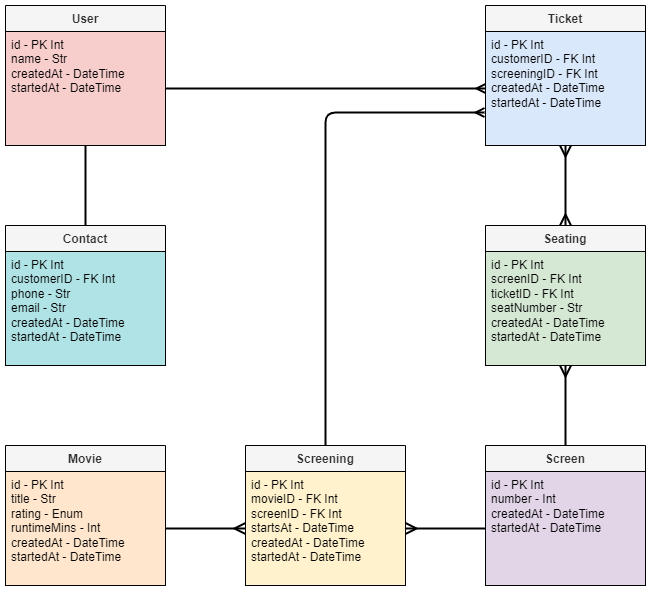

The diagram above was exported from draw.io. Its source (the exported page's mxGraphModel, read from the mxfile embedded in the PNG):
<mxGraphModel dx="1393" dy="816" grid="1" gridSize="10" guides="1" tooltips="1" connect="1" arrows="1" fold="1" page="1" pageScale="1" pageWidth="827" pageHeight="1169" math="0" shadow="0">
  <root>
    <mxCell id="WIyWlLk6GJQsqaUBKTNV-0" />
    <mxCell id="WIyWlLk6GJQsqaUBKTNV-1" parent="WIyWlLk6GJQsqaUBKTNV-0" />
    <mxCell id="zkfFHV4jXpPFQw0GAbJ--0" value="User" style="swimlane;fontStyle=1;align=center;verticalAlign=top;childLayout=stackLayout;horizontal=1;startSize=26;horizontalStack=0;resizeParent=1;resizeLast=0;collapsible=1;marginBottom=0;rounded=0;shadow=0;strokeWidth=1;swimlaneLine=1;fillColor=#f5f5f5;strokeColor=#000000;fontColor=#333333;" parent="WIyWlLk6GJQsqaUBKTNV-1" vertex="1">
      <mxGeometry x="80" y="80" width="160" height="140" as="geometry">
        <mxRectangle x="90" y="100" width="160" height="26" as="alternateBounds" />
      </mxGeometry>
    </mxCell>
    <mxCell id="zkfFHV4jXpPFQw0GAbJ--1" value="id - PK Int&lt;br&gt;name - Str&lt;br&gt;createdAt - DateTime&lt;br&gt;startedAt - DateTime" style="text;align=left;verticalAlign=top;spacingLeft=4;spacingRight=4;overflow=hidden;rotatable=0;points=[[0,0.5],[1,0.5]];portConstraint=eastwest;html=1;fillColor=#f8cecc;strokeColor=#000000;rounded=0;" parent="zkfFHV4jXpPFQw0GAbJ--0" vertex="1">
      <mxGeometry y="26" width="160" height="114" as="geometry" />
    </mxCell>
    <mxCell id="oQ6TXijLX5Y_wm0BaoLD-41" style="edgeStyle=orthogonalEdgeStyle;rounded=1;orthogonalLoop=1;jettySize=auto;html=1;entryX=-0.006;entryY=0.711;entryDx=0;entryDy=0;entryPerimeter=0;strokeColor=#000000;strokeWidth=2;endArrow=ERmany;endFill=0;" edge="1" parent="WIyWlLk6GJQsqaUBKTNV-1" source="oQ6TXijLX5Y_wm0BaoLD-29" target="oQ6TXijLX5Y_wm0BaoLD-32">
      <mxGeometry relative="1" as="geometry" />
    </mxCell>
    <mxCell id="oQ6TXijLX5Y_wm0BaoLD-29" value="Screening" style="swimlane;fontStyle=1;align=center;verticalAlign=top;childLayout=stackLayout;horizontal=1;startSize=26;horizontalStack=0;resizeParent=1;resizeLast=0;collapsible=1;marginBottom=0;rounded=0;shadow=0;strokeWidth=1;swimlaneLine=1;fillColor=#f5f5f5;strokeColor=#000000;fontColor=#333333;" vertex="1" parent="WIyWlLk6GJQsqaUBKTNV-1">
      <mxGeometry x="320" y="520" width="160" height="140" as="geometry">
        <mxRectangle x="90" y="100" width="160" height="26" as="alternateBounds" />
      </mxGeometry>
    </mxCell>
    <mxCell id="oQ6TXijLX5Y_wm0BaoLD-30" value="id - PK Int&lt;br&gt;movieID - FK Int&lt;br&gt;screenID - FK Int&lt;br&gt;startsAt - DateTime&lt;br&gt;createdAt - DateTime&lt;br&gt;startedAt - DateTime" style="text;align=left;verticalAlign=top;spacingLeft=4;spacingRight=4;overflow=hidden;rotatable=0;points=[[0,0.5],[1,0.5]];portConstraint=eastwest;html=1;fillColor=#fff2cc;strokeColor=#000000;rounded=0;" vertex="1" parent="oQ6TXijLX5Y_wm0BaoLD-29">
      <mxGeometry y="26" width="160" height="114" as="geometry" />
    </mxCell>
    <mxCell id="oQ6TXijLX5Y_wm0BaoLD-31" value="Ticket" style="swimlane;fontStyle=1;align=center;verticalAlign=top;childLayout=stackLayout;horizontal=1;startSize=26;horizontalStack=0;resizeParent=1;resizeLast=0;collapsible=1;marginBottom=0;rounded=0;shadow=0;strokeWidth=1;swimlaneLine=1;fillColor=#f5f5f5;strokeColor=#000000;fontColor=#333333;" vertex="1" parent="WIyWlLk6GJQsqaUBKTNV-1">
      <mxGeometry x="560" y="80" width="160" height="140" as="geometry">
        <mxRectangle x="90" y="100" width="160" height="26" as="alternateBounds" />
      </mxGeometry>
    </mxCell>
    <mxCell id="oQ6TXijLX5Y_wm0BaoLD-32" value="id - PK Int&lt;br&gt;customerID - FK Int&lt;br&gt;screeningID - FK Int&lt;br&gt;createdAt - DateTime&lt;br&gt;startedAt - DateTime" style="text;align=left;verticalAlign=top;spacingLeft=4;spacingRight=4;overflow=hidden;rotatable=0;points=[[0,0.5],[1,0.5]];portConstraint=eastwest;html=1;fillColor=#dae8fc;strokeColor=#000000;rounded=0;" vertex="1" parent="oQ6TXijLX5Y_wm0BaoLD-31">
      <mxGeometry y="26" width="160" height="114" as="geometry" />
    </mxCell>
    <mxCell id="oQ6TXijLX5Y_wm0BaoLD-81" value="" style="edgeStyle=none;curved=1;rounded=0;orthogonalLoop=1;jettySize=auto;html=1;strokeWidth=2;fontSize=14;startArrow=none;startFill=0;endArrow=ERmany;endFill=0;startSize=8;endSize=8;" edge="1" parent="WIyWlLk6GJQsqaUBKTNV-1" source="oQ6TXijLX5Y_wm0BaoLD-33" target="oQ6TXijLX5Y_wm0BaoLD-79">
      <mxGeometry relative="1" as="geometry" />
    </mxCell>
    <mxCell id="oQ6TXijLX5Y_wm0BaoLD-33" value="Screen" style="swimlane;fontStyle=1;align=center;verticalAlign=top;childLayout=stackLayout;horizontal=1;startSize=26;horizontalStack=0;resizeParent=1;resizeLast=0;collapsible=1;marginBottom=0;rounded=0;shadow=0;strokeWidth=1;swimlaneLine=1;fillColor=#f5f5f5;strokeColor=#000000;fontColor=#333333;" vertex="1" parent="WIyWlLk6GJQsqaUBKTNV-1">
      <mxGeometry x="560" y="520" width="160" height="140" as="geometry">
        <mxRectangle x="90" y="100" width="160" height="26" as="alternateBounds" />
      </mxGeometry>
    </mxCell>
    <mxCell id="oQ6TXijLX5Y_wm0BaoLD-34" value="id - PK Int&lt;br&gt;number - Int&lt;br&gt;createdAt - DateTime&lt;br&gt;startedAt - DateTime" style="text;align=left;verticalAlign=top;spacingLeft=4;spacingRight=4;overflow=hidden;rotatable=0;points=[[0,0.5],[1,0.5]];portConstraint=eastwest;html=1;fillColor=#e1d5e7;strokeColor=#000000;rounded=0;" vertex="1" parent="oQ6TXijLX5Y_wm0BaoLD-33">
      <mxGeometry y="26" width="160" height="114" as="geometry" />
    </mxCell>
    <mxCell id="oQ6TXijLX5Y_wm0BaoLD-77" value="" style="edgeStyle=none;curved=1;rounded=0;orthogonalLoop=1;jettySize=auto;html=1;strokeWidth=2;fontSize=14;endArrow=none;endFill=0;startSize=8;endSize=8;" edge="1" parent="WIyWlLk6GJQsqaUBKTNV-1" source="oQ6TXijLX5Y_wm0BaoLD-35" target="zkfFHV4jXpPFQw0GAbJ--1">
      <mxGeometry relative="1" as="geometry" />
    </mxCell>
    <mxCell id="oQ6TXijLX5Y_wm0BaoLD-35" value="Contact" style="swimlane;fontStyle=1;align=center;verticalAlign=top;childLayout=stackLayout;horizontal=1;startSize=26;horizontalStack=0;resizeParent=1;resizeLast=0;collapsible=1;marginBottom=0;rounded=0;shadow=0;strokeWidth=1;swimlaneLine=1;fillColor=#f5f5f5;strokeColor=#000000;fontColor=#333333;" vertex="1" parent="WIyWlLk6GJQsqaUBKTNV-1">
      <mxGeometry x="80" y="300" width="160" height="140" as="geometry">
        <mxRectangle x="90" y="100" width="160" height="26" as="alternateBounds" />
      </mxGeometry>
    </mxCell>
    <mxCell id="oQ6TXijLX5Y_wm0BaoLD-36" value="id - PK Int&lt;br&gt;customerID - FK Int&lt;br&gt;phone - Str&lt;br&gt;email - Str&lt;br&gt;createdAt - DateTime&lt;br&gt;startedAt - DateTime" style="text;align=left;verticalAlign=top;spacingLeft=4;spacingRight=4;overflow=hidden;rotatable=0;points=[[0,0.5],[1,0.5]];portConstraint=eastwest;html=1;fillColor=#b0e3e6;strokeColor=#000000;rounded=0;" vertex="1" parent="oQ6TXijLX5Y_wm0BaoLD-35">
      <mxGeometry y="26" width="160" height="114" as="geometry" />
    </mxCell>
    <mxCell id="oQ6TXijLX5Y_wm0BaoLD-37" value="Movie" style="swimlane;fontStyle=1;align=center;verticalAlign=top;childLayout=stackLayout;horizontal=1;startSize=26;horizontalStack=0;resizeParent=1;resizeLast=0;collapsible=1;marginBottom=0;rounded=0;shadow=0;strokeWidth=1;swimlaneLine=1;fillColor=#f5f5f5;strokeColor=#000000;fontColor=#333333;" vertex="1" parent="WIyWlLk6GJQsqaUBKTNV-1">
      <mxGeometry x="80" y="520" width="160" height="140" as="geometry">
        <mxRectangle x="90" y="100" width="160" height="26" as="alternateBounds" />
      </mxGeometry>
    </mxCell>
    <mxCell id="oQ6TXijLX5Y_wm0BaoLD-38" value="id - PK Int&lt;br&gt;title - Str&lt;br&gt;rating - Enum&lt;br&gt;runtimeMins - Int&lt;br&gt;createdAt - DateTime&lt;br&gt;startedAt - DateTime" style="text;align=left;verticalAlign=top;spacingLeft=4;spacingRight=4;overflow=hidden;rotatable=0;points=[[0,0.5],[1,0.5]];portConstraint=eastwest;html=1;fillColor=#ffe6cc;strokeColor=#000000;rounded=0;" vertex="1" parent="oQ6TXijLX5Y_wm0BaoLD-37">
      <mxGeometry y="26" width="160" height="114" as="geometry" />
    </mxCell>
    <mxCell id="oQ6TXijLX5Y_wm0BaoLD-39" style="edgeStyle=orthogonalEdgeStyle;rounded=0;orthogonalLoop=1;jettySize=auto;html=1;strokeWidth=2;endArrow=ERmany;endFill=0;strokeColor=#000000;" edge="1" parent="WIyWlLk6GJQsqaUBKTNV-1" source="zkfFHV4jXpPFQw0GAbJ--1" target="oQ6TXijLX5Y_wm0BaoLD-32">
      <mxGeometry relative="1" as="geometry" />
    </mxCell>
    <mxCell id="oQ6TXijLX5Y_wm0BaoLD-76" value="" style="edgeStyle=none;curved=1;rounded=0;orthogonalLoop=1;jettySize=auto;html=1;strokeWidth=2;fontSize=14;endArrow=ERmany;endFill=0;startSize=8;endSize=8;" edge="1" parent="WIyWlLk6GJQsqaUBKTNV-1" source="oQ6TXijLX5Y_wm0BaoLD-34" target="oQ6TXijLX5Y_wm0BaoLD-30">
      <mxGeometry relative="1" as="geometry" />
    </mxCell>
    <mxCell id="oQ6TXijLX5Y_wm0BaoLD-80" value="" style="edgeStyle=none;curved=1;rounded=0;orthogonalLoop=1;jettySize=auto;html=1;strokeWidth=2;fontSize=14;endArrow=ERmany;endFill=0;startSize=8;endSize=8;startArrow=ERmany;startFill=0;" edge="1" parent="WIyWlLk6GJQsqaUBKTNV-1" source="oQ6TXijLX5Y_wm0BaoLD-78" target="oQ6TXijLX5Y_wm0BaoLD-32">
      <mxGeometry relative="1" as="geometry" />
    </mxCell>
    <mxCell id="oQ6TXijLX5Y_wm0BaoLD-78" value="Seating" style="swimlane;fontStyle=1;align=center;verticalAlign=top;childLayout=stackLayout;horizontal=1;startSize=26;horizontalStack=0;resizeParent=1;resizeLast=0;collapsible=1;marginBottom=0;rounded=0;shadow=0;strokeWidth=1;swimlaneLine=1;fillColor=#f5f5f5;strokeColor=#000000;fontColor=#333333;" vertex="1" parent="WIyWlLk6GJQsqaUBKTNV-1">
      <mxGeometry x="560" y="300" width="160" height="140" as="geometry">
        <mxRectangle x="90" y="100" width="160" height="26" as="alternateBounds" />
      </mxGeometry>
    </mxCell>
    <mxCell id="oQ6TXijLX5Y_wm0BaoLD-79" value="id - PK Int&lt;br&gt;screenID - FK Int&lt;br&gt;ticketID - FK Int&lt;br&gt;seatNumber - Str&lt;br&gt;createdAt - DateTime&lt;br&gt;startedAt - DateTime" style="text;align=left;verticalAlign=top;spacingLeft=4;spacingRight=4;overflow=hidden;rotatable=0;points=[[0,0.5],[1,0.5]];portConstraint=eastwest;html=1;fillColor=#d5e8d4;strokeColor=#000000;rounded=0;" vertex="1" parent="oQ6TXijLX5Y_wm0BaoLD-78">
      <mxGeometry y="26" width="160" height="114" as="geometry" />
    </mxCell>
    <mxCell id="oQ6TXijLX5Y_wm0BaoLD-83" style="edgeStyle=none;curved=1;rounded=0;orthogonalLoop=1;jettySize=auto;html=1;entryX=0;entryY=0.5;entryDx=0;entryDy=0;strokeWidth=2;fontSize=14;startArrow=none;startFill=0;endArrow=ERmany;endFill=0;startSize=8;endSize=8;" edge="1" parent="WIyWlLk6GJQsqaUBKTNV-1" source="oQ6TXijLX5Y_wm0BaoLD-38" target="oQ6TXijLX5Y_wm0BaoLD-30">
      <mxGeometry relative="1" as="geometry" />
    </mxCell>
  </root>
</mxGraphModel>